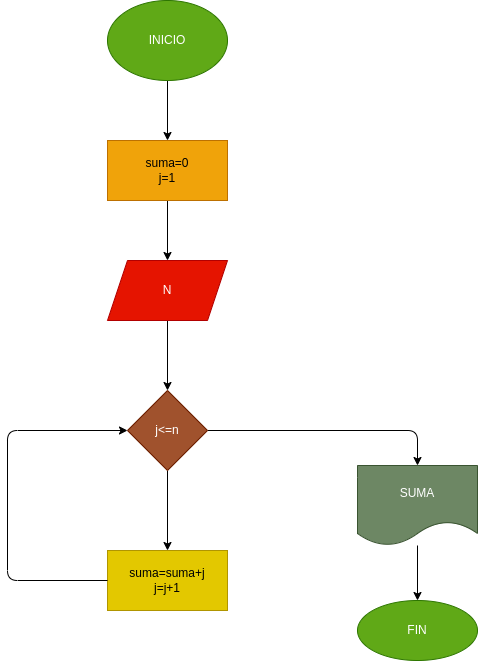

The diagram above was exported from draw.io. Its source (the exported page's mxGraphModel, read from the mxfile embedded in the PNG):
<mxGraphModel dx="1000" dy="706" grid="1" gridSize="10" guides="1" tooltips="1" connect="1" arrows="1" fold="1" page="1" pageScale="1" pageWidth="827" pageHeight="1169" math="0" shadow="0">
  <root>
    <mxCell id="0" />
    <mxCell id="1" parent="0" />
    <mxCell id="4" value="" style="edgeStyle=none;html=1;" edge="1" parent="1" source="2" target="3">
      <mxGeometry relative="1" as="geometry" />
    </mxCell>
    <mxCell id="2" value="INICIO" style="ellipse;whiteSpace=wrap;html=1;fillColor=#60a917;fontColor=#ffffff;strokeColor=#2D7600;" vertex="1" parent="1">
      <mxGeometry x="250" y="10" width="120" height="80" as="geometry" />
    </mxCell>
    <mxCell id="6" value="" style="edgeStyle=none;html=1;" edge="1" parent="1" source="3" target="5">
      <mxGeometry relative="1" as="geometry" />
    </mxCell>
    <mxCell id="3" value="suma=0&lt;br&gt;j=1" style="whiteSpace=wrap;html=1;fillColor=#f0a30a;fontColor=#000000;strokeColor=#BD7000;" vertex="1" parent="1">
      <mxGeometry x="250" y="150" width="120" height="60" as="geometry" />
    </mxCell>
    <mxCell id="8" value="" style="edgeStyle=none;html=1;" edge="1" parent="1" source="5" target="7">
      <mxGeometry relative="1" as="geometry" />
    </mxCell>
    <mxCell id="5" value="N" style="shape=parallelogram;perimeter=parallelogramPerimeter;whiteSpace=wrap;html=1;fixedSize=1;fillColor=#e51400;fontColor=#ffffff;strokeColor=#B20000;" vertex="1" parent="1">
      <mxGeometry x="250" y="270" width="120" height="60" as="geometry" />
    </mxCell>
    <mxCell id="10" value="" style="edgeStyle=none;html=1;" edge="1" parent="1" source="7" target="9">
      <mxGeometry relative="1" as="geometry" />
    </mxCell>
    <mxCell id="12" value="" style="edgeStyle=none;html=1;" edge="1" parent="1" source="7" target="11">
      <mxGeometry relative="1" as="geometry">
        <Array as="points">
          <mxPoint x="560" y="440" />
        </Array>
      </mxGeometry>
    </mxCell>
    <mxCell id="7" value="j&amp;lt;=n" style="rhombus;whiteSpace=wrap;html=1;fillColor=#a0522d;fontColor=#ffffff;strokeColor=#6D1F00;" vertex="1" parent="1">
      <mxGeometry x="270" y="400" width="80" height="80" as="geometry" />
    </mxCell>
    <mxCell id="9" value="suma=suma+j&lt;br&gt;j=j+1" style="whiteSpace=wrap;html=1;fillColor=#e3c800;fontColor=#000000;strokeColor=#B09500;" vertex="1" parent="1">
      <mxGeometry x="250" y="560" width="120" height="60" as="geometry" />
    </mxCell>
    <mxCell id="14" value="" style="edgeStyle=none;html=1;" edge="1" parent="1" source="11" target="13">
      <mxGeometry relative="1" as="geometry" />
    </mxCell>
    <mxCell id="11" value="SUMA" style="shape=document;whiteSpace=wrap;html=1;boundedLbl=1;fillColor=#6d8764;fontColor=#ffffff;strokeColor=#3A5431;" vertex="1" parent="1">
      <mxGeometry x="500" y="475" width="120" height="80" as="geometry" />
    </mxCell>
    <mxCell id="13" value="FIN" style="ellipse;whiteSpace=wrap;html=1;fillColor=#60a917;fontColor=#ffffff;strokeColor=#2D7600;" vertex="1" parent="1">
      <mxGeometry x="500" y="610" width="120" height="60" as="geometry" />
    </mxCell>
    <mxCell id="15" value="" style="endArrow=classic;html=1;exitX=0;exitY=0.5;exitDx=0;exitDy=0;entryX=0;entryY=0.5;entryDx=0;entryDy=0;" edge="1" parent="1" source="9" target="7">
      <mxGeometry width="50" height="50" relative="1" as="geometry">
        <mxPoint x="100" y="590" as="sourcePoint" />
        <mxPoint x="150" y="540" as="targetPoint" />
        <Array as="points">
          <mxPoint x="150" y="590" />
          <mxPoint x="150" y="440" />
        </Array>
      </mxGeometry>
    </mxCell>
  </root>
</mxGraphModel>